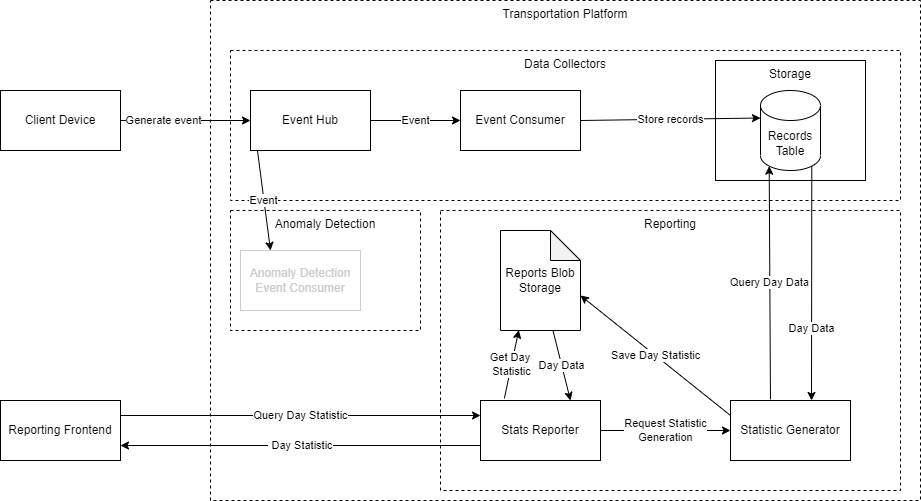

The diagram above was exported from draw.io. Its source (the exported page's mxGraphModel, read from the mxfile embedded in the PNG):
<mxGraphModel dx="1118" dy="902" grid="1" gridSize="10" guides="1" tooltips="1" connect="1" arrows="1" fold="1" page="1" pageScale="1" pageWidth="850" pageHeight="1100" background="#FFFFFF" math="0" shadow="0">
  <root>
    <mxCell id="0" />
    <mxCell id="1" parent="0" />
    <mxCell id="30" value="Reporting" style="rounded=0;whiteSpace=wrap;html=1;fontColor=#000000;strokeColor=#000000;dashed=1;fillColor=none;verticalAlign=top;" parent="1" vertex="1">
      <mxGeometry x="530" y="430" width="460" height="280" as="geometry" />
    </mxCell>
    <mxCell id="3" value="Client Device" style="rounded=0;whiteSpace=wrap;html=1;" parent="1" vertex="1">
      <mxGeometry x="90" y="310" width="120" height="60" as="geometry" />
    </mxCell>
    <mxCell id="31" value="Query Day Statistic" style="edgeStyle=none;html=1;entryX=0;entryY=0.25;entryDx=0;entryDy=0;fontColor=#000000;exitX=1;exitY=0.25;exitDx=0;exitDy=0;" parent="1" source="4" target="9" edge="1">
      <mxGeometry relative="1" as="geometry" />
    </mxCell>
    <mxCell id="5" value="Transportation Platform" style="rounded=0;whiteSpace=wrap;html=1;verticalAlign=top;dashed=1;fillColor=none;" parent="1" vertex="1">
      <mxGeometry x="300" y="220" width="710" height="500" as="geometry" />
    </mxCell>
    <mxCell id="4" value="Reporting Frontend" style="rounded=0;whiteSpace=wrap;html=1;" parent="1" vertex="1">
      <mxGeometry x="90" y="620" width="120" height="60" as="geometry" />
    </mxCell>
    <mxCell id="21" value="Data Collectors" style="rounded=0;whiteSpace=wrap;html=1;verticalAlign=top;dashed=1;fillColor=none;" parent="1" vertex="1">
      <mxGeometry x="320" y="270" width="670" height="150" as="geometry" />
    </mxCell>
    <mxCell id="7" value="Event Hub" style="rounded=0;whiteSpace=wrap;html=1;" parent="1" vertex="1">
      <mxGeometry x="340" y="310" width="120" height="60" as="geometry" />
    </mxCell>
    <mxCell id="8" value="&amp;nbsp;Day Statistic" style="edgeStyle=none;html=1;entryX=1;entryY=0.75;entryDx=0;entryDy=0;exitX=0;exitY=0.75;exitDx=0;exitDy=0;" parent="1" source="9" target="4" edge="1">
      <mxGeometry relative="1" as="geometry">
        <mxPoint x="240" y="670" as="sourcePoint" />
      </mxGeometry>
    </mxCell>
    <mxCell id="32" value="Request Statistic&lt;br&gt;Generation" style="edgeStyle=none;html=1;" edge="1" parent="1" source="9" target="26">
      <mxGeometry relative="1" as="geometry" />
    </mxCell>
    <mxCell id="9" value="Stats Reporter" style="rounded=0;whiteSpace=wrap;html=1;" parent="1" vertex="1">
      <mxGeometry x="570" y="620" width="120" height="60" as="geometry" />
    </mxCell>
    <mxCell id="10" value="Storage" style="rounded=0;whiteSpace=wrap;html=1;verticalAlign=top;" parent="1" vertex="1">
      <mxGeometry x="805" y="280" width="150" height="120" as="geometry" />
    </mxCell>
    <mxCell id="11" value="Day Data" style="edgeStyle=none;html=1;entryX=0.75;entryY=0;entryDx=0;entryDy=0;" parent="1" source="25" target="9" edge="1">
      <mxGeometry relative="1" as="geometry" />
    </mxCell>
    <mxCell id="12" value="Records Table" style="shape=cylinder3;whiteSpace=wrap;html=1;boundedLbl=1;backgroundOutline=1;size=15;" parent="1" vertex="1">
      <mxGeometry x="850" y="310" width="60" height="80" as="geometry" />
    </mxCell>
    <mxCell id="13" value="Generate event" style="edgeStyle=none;html=1;exitX=1;exitY=0.5;exitDx=0;exitDy=0;entryX=0;entryY=0.5;entryDx=0;entryDy=0;" parent="1" source="3" target="7" edge="1">
      <mxGeometry x="-0.3333" relative="1" as="geometry">
        <mxPoint as="offset" />
      </mxGeometry>
    </mxCell>
    <mxCell id="15" value="Event" style="edgeStyle=none;html=1;exitX=1;exitY=0.5;exitDx=0;exitDy=0;entryX=0;entryY=0.5;entryDx=0;entryDy=0;" parent="1" source="7" target="18" edge="1">
      <mxGeometry relative="1" as="geometry" />
    </mxCell>
    <mxCell id="16" value="Get Day&amp;nbsp;&lt;br&gt;Statistic" style="edgeStyle=none;html=1;entryX=0.229;entryY=0.996;entryDx=0;entryDy=0;entryPerimeter=0;exitX=0.199;exitY=-0.036;exitDx=0;exitDy=0;exitPerimeter=0;" parent="1" source="9" target="25" edge="1">
      <mxGeometry relative="1" as="geometry">
        <mxPoint x="320" y="600" as="sourcePoint" />
      </mxGeometry>
    </mxCell>
    <mxCell id="20" value="Store records" style="edgeStyle=none;html=1;exitX=1;exitY=0.5;exitDx=0;exitDy=0;entryX=0;entryY=0;entryDx=0;entryDy=27.5;entryPerimeter=0;" parent="1" source="18" target="12" edge="1">
      <mxGeometry relative="1" as="geometry" />
    </mxCell>
    <mxCell id="18" value="Event Consumer" style="rounded=0;whiteSpace=wrap;html=1;" parent="1" vertex="1">
      <mxGeometry x="550" y="310" width="120" height="60" as="geometry" />
    </mxCell>
    <mxCell id="22" value="Anomaly Detection" style="rounded=0;whiteSpace=wrap;html=1;dashed=1;verticalAlign=top;labelPosition=center;verticalLabelPosition=middle;align=center;" parent="1" vertex="1">
      <mxGeometry x="320" y="430" width="190" height="120" as="geometry" />
    </mxCell>
    <mxCell id="23" value="Anomaly Detection Event Consumer" style="rounded=0;whiteSpace=wrap;html=1;strokeColor=#CCCCCC;fontColor=#CCCCCC;" parent="1" vertex="1">
      <mxGeometry x="330" y="470" width="120" height="60" as="geometry" />
    </mxCell>
    <mxCell id="24" value="Event" style="edgeStyle=none;html=1;exitX=0.058;exitY=1;exitDx=0;exitDy=0;entryX=0.25;entryY=0;entryDx=0;entryDy=0;fontColor=#000000;exitPerimeter=0;" parent="1" source="7" target="23" edge="1">
      <mxGeometry relative="1" as="geometry" />
    </mxCell>
    <mxCell id="25" value="Reports Blob Storage" style="shape=note;whiteSpace=wrap;html=1;backgroundOutline=1;darkOpacity=0.05;fontColor=#000000;strokeColor=#000000;" parent="1" vertex="1">
      <mxGeometry x="590" y="450" width="80" height="100" as="geometry" />
    </mxCell>
    <mxCell id="27" value="Query Day Data" style="edgeStyle=none;html=1;entryX=0.145;entryY=1;entryDx=0;entryDy=-4.35;fontColor=#000000;exitX=0.333;exitY=-0.017;exitDx=0;exitDy=0;entryPerimeter=0;exitPerimeter=0;" parent="1" source="26" target="12" edge="1">
      <mxGeometry relative="1" as="geometry">
        <mxPoint x="800" y="610" as="sourcePoint" />
      </mxGeometry>
    </mxCell>
    <mxCell id="29" value="Save Day Statistic" style="edgeStyle=none;html=1;entryX=0;entryY=0;entryDx=80;entryDy=65;entryPerimeter=0;fontColor=#000000;exitX=0;exitY=0.25;exitDx=0;exitDy=0;" parent="1" source="26" target="25" edge="1">
      <mxGeometry relative="1" as="geometry" />
    </mxCell>
    <mxCell id="26" value="Statistic Generator" style="rounded=0;whiteSpace=wrap;html=1;fontColor=#000000;strokeColor=#000000;" parent="1" vertex="1">
      <mxGeometry x="820" y="620" width="120" height="60" as="geometry" />
    </mxCell>
    <mxCell id="28" value="Day Data" style="edgeStyle=none;html=1;entryX=0.675;entryY=0;entryDx=0;entryDy=0;fontColor=#000000;exitX=0.855;exitY=1;exitDx=0;exitDy=-4.35;entryPerimeter=0;exitPerimeter=0;" parent="1" target="26" edge="1" source="12">
      <mxGeometry x="0.3806" relative="1" as="geometry">
        <mxPoint x="870" y="360" as="sourcePoint" />
        <mxPoint as="offset" />
      </mxGeometry>
    </mxCell>
  </root>
</mxGraphModel>